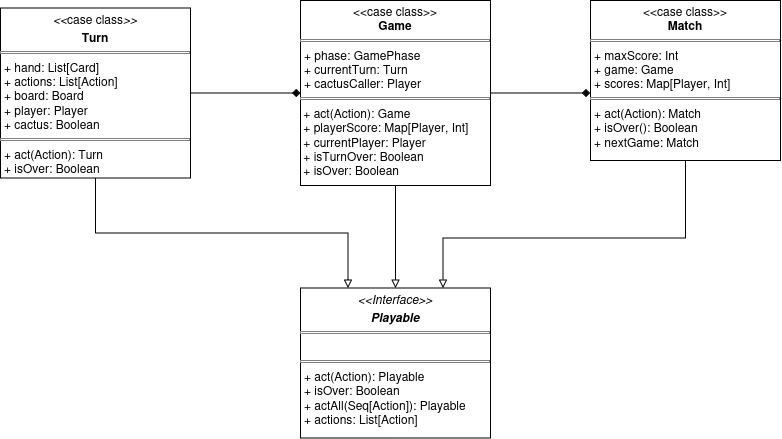

The diagram above was exported from draw.io. Its source (the exported page's mxGraphModel, read from the mxfile embedded in the PNG):
<mxGraphModel dx="1414" dy="915" grid="1" gridSize="10" guides="1" tooltips="1" connect="1" arrows="1" fold="1" page="1" pageScale="1" pageWidth="850" pageHeight="1100" math="0" shadow="0">
  <root>
    <mxCell id="0" />
    <mxCell id="1" parent="0" />
    <mxCell id="CUiKMVrIoUB0-VkP0qUo-1" edge="1" parent="1" source="CUiKMVrIoUB0-VkP0qUo-3" style="edgeStyle=orthogonalEdgeStyle;rounded=0;orthogonalLoop=1;jettySize=auto;html=1;entryX=1;entryY=0.5;entryDx=0;entryDy=0;endArrow=none;endFill=0;startArrow=diamond;startFill=1;exitX=-0.002;exitY=0.578;exitDx=0;exitDy=0;exitPerimeter=0;" target="CUiKMVrIoUB0-VkP0qUo-5">
      <mxGeometry relative="1" as="geometry" />
    </mxCell>
    <mxCell id="CUiKMVrIoUB0-VkP0qUo-2" edge="1" parent="1" source="CUiKMVrIoUB0-VkP0qUo-3" style="edgeStyle=orthogonalEdgeStyle;rounded=0;orthogonalLoop=1;jettySize=auto;html=1;entryX=0.75;entryY=0;entryDx=0;entryDy=0;endArrow=block;endFill=0;" target="CUiKMVrIoUB0-VkP0qUo-9">
      <mxGeometry relative="1" as="geometry">
        <Array as="points">
          <mxPoint x="835" y="377.5" />
          <mxPoint x="592.56" y="377.5" />
        </Array>
      </mxGeometry>
    </mxCell>
    <mxCell id="CUiKMVrIoUB0-VkP0qUo-3" parent="1" style="verticalAlign=top;align=left;overflow=fill;html=1;whiteSpace=wrap;" value="&lt;p style=&quot;margin:0px;margin-top:4px;text-align:center;&quot;&gt;&amp;lt;&amp;lt;case class&amp;gt;&amp;gt;&lt;br&gt;&lt;b&gt;Match&lt;/b&gt;&lt;/p&gt;&lt;hr size=&quot;1&quot; style=&quot;border-style:solid;&quot;&gt;&lt;p style=&quot;margin:0px;margin-left:4px;&quot;&gt;+ maxScore: Int&lt;br&gt;+ game: Game&lt;/p&gt;&lt;p style=&quot;margin:0px;margin-left:4px;&quot;&gt;+ scores: Map[Player, Int]&lt;/p&gt;&lt;hr size=&quot;1&quot; style=&quot;border-style:solid;&quot;&gt;&lt;p style=&quot;margin:0px;margin-left:4px;&quot;&gt;+ act(Action): Match&lt;/p&gt;&lt;p style=&quot;margin:0px;margin-left:4px;&quot;&gt;+ isOver(): Boolean&lt;/p&gt;&lt;p style=&quot;margin:0px;margin-left:4px;&quot;&gt;+ nextGame: Match&lt;/p&gt;&lt;p style=&quot;margin:0px;margin-left:4px;&quot;&gt;&lt;br&gt;&lt;/p&gt;" vertex="1">
      <mxGeometry height="160" width="190" x="740" y="140" as="geometry" />
    </mxCell>
    <mxCell id="CUiKMVrIoUB0-VkP0qUo-4" edge="1" parent="1" source="CUiKMVrIoUB0-VkP0qUo-5" style="edgeStyle=orthogonalEdgeStyle;rounded=0;orthogonalLoop=1;jettySize=auto;html=1;endArrow=none;endFill=0;startArrow=diamond;startFill=1;" target="CUiKMVrIoUB0-VkP0qUo-6">
      <mxGeometry relative="1" as="geometry" />
    </mxCell>
    <mxCell id="CUiKMVrIoUB0-VkP0qUo-5" parent="1" style="verticalAlign=top;align=left;overflow=fill;html=1;whiteSpace=wrap;" value="&lt;p style=&quot;margin:0px;margin-top:4px;text-align:center;&quot;&gt;&amp;lt;&amp;lt;case class&amp;gt;&amp;gt;&lt;br&gt;&lt;b&gt;Game&lt;/b&gt;&lt;/p&gt;&lt;hr size=&quot;1&quot; style=&quot;border-style:solid;&quot;&gt;&lt;p style=&quot;margin:0px;margin-left:4px;&quot;&gt;+ phase: GamePhase&lt;/p&gt;&lt;p style=&quot;margin:0px;margin-left:4px;&quot;&gt;+ currentTurn: Turn&lt;/p&gt;&lt;p style=&quot;margin:0px;margin-left:4px;&quot;&gt;+ cactusCaller: Player&lt;/p&gt;&lt;hr size=&quot;1&quot; style=&quot;border-style:solid;&quot;&gt;&lt;div&gt;&amp;nbsp;+ act(Action): Game&lt;/div&gt;&lt;div&gt;&amp;nbsp;+ playerScore: Map[Player, Int]&lt;/div&gt;&lt;div&gt;&amp;nbsp;+ currentPlayer: Player&lt;/div&gt;&lt;div&gt;&amp;nbsp;+ isTurnOver: Boolean&lt;/div&gt;&lt;div&gt;&amp;nbsp;+ isOver: Boolean&lt;/div&gt;" vertex="1">
      <mxGeometry height="185" width="190" x="450" y="140" as="geometry" />
    </mxCell>
    <mxCell id="CUiKMVrIoUB0-VkP0qUo-6" parent="1" style="verticalAlign=top;align=left;overflow=fill;html=1;whiteSpace=wrap;" value="&lt;p style=&quot;margin:0px;margin-top:4px;text-align:center;&quot;&gt;&lt;i&gt;&amp;lt;&amp;lt;&lt;/i&gt;case class&lt;i&gt;&amp;gt;&amp;gt;&lt;/i&gt;&lt;/p&gt;&lt;p style=&quot;margin:0px;margin-top:4px;text-align:center;&quot;&gt;&lt;b&gt;Turn&lt;/b&gt;&lt;/p&gt;&lt;hr size=&quot;1&quot; style=&quot;border-style:solid;&quot;&gt;&lt;p style=&quot;margin:0px;margin-left:4px;&quot;&gt;+ hand: List[Card]&lt;/p&gt;&lt;p style=&quot;margin:0px;margin-left:4px;&quot;&gt;+ actions: List[Action]&lt;/p&gt;&lt;p style=&quot;margin:0px;margin-left:4px;&quot;&gt;+ board: Board&lt;/p&gt;&lt;p style=&quot;margin:0px;margin-left:4px;&quot;&gt;+ player: Player&lt;/p&gt;&lt;p style=&quot;margin:0px;margin-left:4px;&quot;&gt;+ cactus: Boolean&lt;/p&gt;&lt;hr size=&quot;1&quot; style=&quot;border-style:solid;&quot;&gt;&lt;p style=&quot;margin:0px;margin-left:4px;&quot;&gt;+ act(Action): Turn&lt;/p&gt;&lt;p style=&quot;margin:0px;margin-left:4px;&quot;&gt;+ isOver: Boolean&lt;/p&gt;" vertex="1">
      <mxGeometry height="170" width="190" x="150" y="147.5" as="geometry" />
    </mxCell>
    <mxCell id="CUiKMVrIoUB0-VkP0qUo-7" edge="1" parent="1" source="CUiKMVrIoUB0-VkP0qUo-9" style="edgeStyle=orthogonalEdgeStyle;rounded=0;orthogonalLoop=1;jettySize=auto;html=1;entryX=0.5;entryY=1;entryDx=0;entryDy=0;exitX=0.25;exitY=0;exitDx=0;exitDy=0;endArrow=none;endFill=0;startArrow=block;startFill=0;" target="CUiKMVrIoUB0-VkP0qUo-6">
      <mxGeometry relative="1" as="geometry" />
    </mxCell>
    <mxCell id="CUiKMVrIoUB0-VkP0qUo-8" edge="1" parent="1" source="CUiKMVrIoUB0-VkP0qUo-9" style="edgeStyle=orthogonalEdgeStyle;rounded=0;orthogonalLoop=1;jettySize=auto;html=1;entryX=0.5;entryY=1;entryDx=0;entryDy=0;endArrow=none;endFill=0;startArrow=block;startFill=0;" target="CUiKMVrIoUB0-VkP0qUo-5">
      <mxGeometry relative="1" as="geometry" />
    </mxCell>
    <mxCell id="CUiKMVrIoUB0-VkP0qUo-9" parent="1" style="verticalAlign=top;align=left;overflow=fill;html=1;whiteSpace=wrap;" value="&lt;p style=&quot;margin:0px;margin-top:4px;text-align:center;&quot;&gt;&lt;i&gt;&amp;lt;&amp;lt;Interface&amp;gt;&amp;gt;&lt;/i&gt;&lt;/p&gt;&lt;p style=&quot;margin:0px;margin-top:4px;text-align:center;&quot;&gt;&lt;i&gt;&lt;b&gt;Playable&lt;/b&gt;&lt;/i&gt;&lt;/p&gt;&lt;hr size=&quot;1&quot; style=&quot;border-style:solid;&quot;&gt;&lt;p style=&quot;margin:0px;margin-left:4px;&quot;&gt;&lt;br&gt;&lt;/p&gt;&lt;hr size=&quot;1&quot; style=&quot;border-style:solid;&quot;&gt;&lt;p style=&quot;margin:0px;margin-left:4px;&quot;&gt;+ act(Action): Playable&lt;br&gt;+ isOver: Boolean&lt;/p&gt;&lt;p style=&quot;margin:0px;margin-left:4px;&quot;&gt;+ actAll(Seq[Action]): Playable&lt;/p&gt;&lt;p style=&quot;margin:0px;margin-left:4px;&quot;&gt;+ actions: List[Action]&lt;/p&gt;" vertex="1">
      <mxGeometry height="150" width="190" x="450" y="427.5" as="geometry" />
    </mxCell>
  </root>
</mxGraphModel>